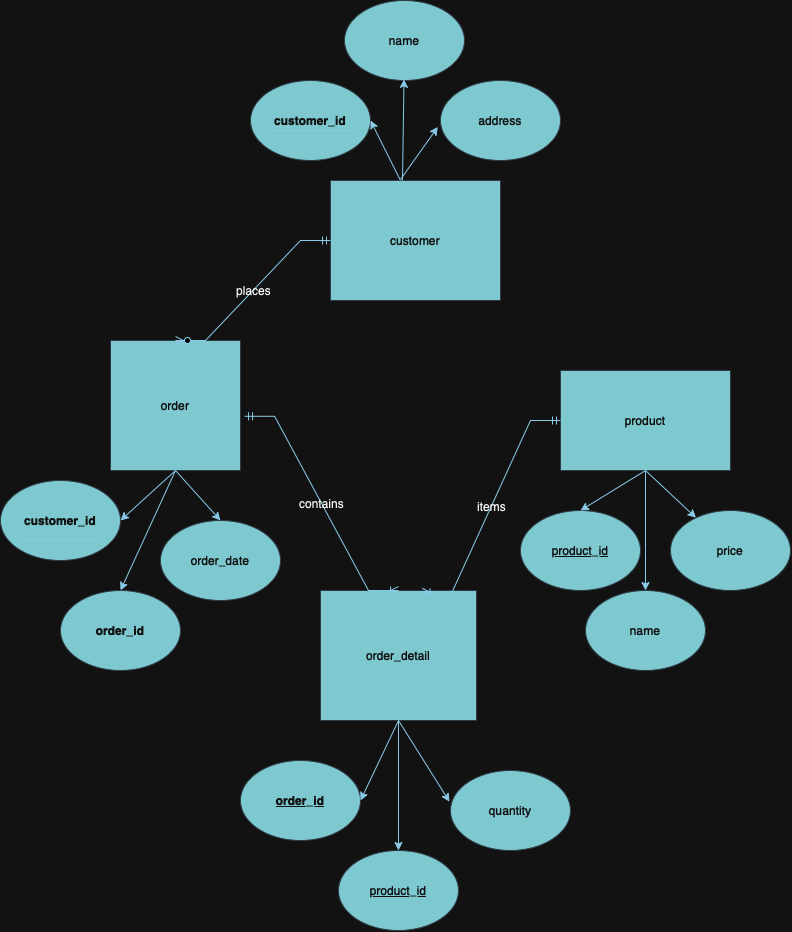

The diagram above was exported from draw.io. Its source (the exported page's mxGraphModel, read from the mxfile embedded in the PNG):
<mxGraphModel dx="1363" dy="924" grid="1" gridSize="10" guides="1" tooltips="1" connect="1" arrows="1" fold="1" page="1" pageScale="1" pageWidth="827" pageHeight="1169" background="none" math="0" shadow="0">
  <root>
    <mxCell id="0" />
    <mxCell id="1" parent="0" />
    <mxCell id="NkgzfbvSytQdvSjQbkZ3-1" value="customer" style="rounded=0;whiteSpace=wrap;html=1;labelBackgroundColor=none;fillColor=#09555B;strokeColor=#BAC8D3;fontColor=#EEEEEE;" parent="1" vertex="1">
      <mxGeometry x="340" y="250" width="170" height="120" as="geometry" />
    </mxCell>
    <mxCell id="NkgzfbvSytQdvSjQbkZ3-2" value="customer_id" style="ellipse;whiteSpace=wrap;html=1;fontStyle=1;labelBackgroundColor=none;fillColor=#09555B;strokeColor=#BAC8D3;fontColor=#EEEEEE;" parent="1" vertex="1">
      <mxGeometry x="260" y="150" width="120" height="80" as="geometry" />
    </mxCell>
    <mxCell id="NkgzfbvSytQdvSjQbkZ3-4" value="name" style="ellipse;whiteSpace=wrap;html=1;labelBackgroundColor=none;fillColor=#09555B;strokeColor=#BAC8D3;fontColor=#EEEEEE;" parent="1" vertex="1">
      <mxGeometry x="354" y="70" width="120" height="80" as="geometry" />
    </mxCell>
    <mxCell id="NkgzfbvSytQdvSjQbkZ3-5" value="address" style="ellipse;whiteSpace=wrap;html=1;labelBackgroundColor=none;fillColor=#09555B;strokeColor=#BAC8D3;fontColor=#EEEEEE;" parent="1" vertex="1">
      <mxGeometry x="450" y="150" width="120" height="80" as="geometry" />
    </mxCell>
    <mxCell id="NkgzfbvSytQdvSjQbkZ3-6" value="" style="endArrow=none;html=1;rounded=0;labelBackgroundColor=none;strokeColor=#0B4D6A;fontColor=default;" parent="1" edge="1">
      <mxGeometry width="50" height="50" relative="1" as="geometry">
        <mxPoint x="278" y="200" as="sourcePoint" />
        <mxPoint x="362" y="200" as="targetPoint" />
      </mxGeometry>
    </mxCell>
    <mxCell id="NkgzfbvSytQdvSjQbkZ3-8" value="order" style="rounded=0;whiteSpace=wrap;html=1;labelBackgroundColor=none;fillColor=#09555B;strokeColor=#BAC8D3;fontColor=#EEEEEE;" parent="1" vertex="1">
      <mxGeometry x="120" y="410" width="130" height="130" as="geometry" />
    </mxCell>
    <mxCell id="NkgzfbvSytQdvSjQbkZ3-9" value="order_id" style="ellipse;whiteSpace=wrap;html=1;fontStyle=1;labelBackgroundColor=none;fillColor=#09555B;strokeColor=#BAC8D3;fontColor=#EEEEEE;" parent="1" vertex="1">
      <mxGeometry x="70" y="660" width="120" height="80" as="geometry" />
    </mxCell>
    <mxCell id="NkgzfbvSytQdvSjQbkZ3-10" value="order_date" style="ellipse;whiteSpace=wrap;html=1;labelBackgroundColor=none;fillColor=#09555B;strokeColor=#BAC8D3;fontColor=#EEEEEE;" parent="1" vertex="1">
      <mxGeometry x="170" y="590" width="120" height="80" as="geometry" />
    </mxCell>
    <mxCell id="NkgzfbvSytQdvSjQbkZ3-11" value="customer_id" style="ellipse;whiteSpace=wrap;html=1;fontStyle=1;labelBackgroundColor=none;fillColor=#09555B;strokeColor=#BAC8D3;fontColor=#EEEEEE;" parent="1" vertex="1">
      <mxGeometry x="10" y="550" width="120" height="80" as="geometry" />
    </mxCell>
    <mxCell id="NkgzfbvSytQdvSjQbkZ3-12" value="product" style="rounded=0;whiteSpace=wrap;html=1;labelBackgroundColor=none;fillColor=#09555B;strokeColor=#BAC8D3;fontColor=#EEEEEE;" parent="1" vertex="1">
      <mxGeometry x="570" y="440" width="170" height="100" as="geometry" />
    </mxCell>
    <mxCell id="NkgzfbvSytQdvSjQbkZ3-13" value="" style="endArrow=none;html=1;rounded=0;labelBackgroundColor=none;strokeColor=#0B4D6A;fontColor=default;" parent="1" edge="1">
      <mxGeometry width="50" height="50" relative="1" as="geometry">
        <mxPoint x="28" y="610" as="sourcePoint" />
        <mxPoint x="112" y="610" as="targetPoint" />
      </mxGeometry>
    </mxCell>
    <mxCell id="NkgzfbvSytQdvSjQbkZ3-14" value="&lt;u&gt;product_id&lt;span style=&quot;caret-color: rgba(0, 0, 0, 0); color: rgba(0, 0, 0, 0); font-family: monospace; font-size: 0px; text-align: start; white-space: nowrap;&quot;&gt;%3CmxGraphModel%3E%3Croot%3E%3CmxCell%20id%3D%220%22%2F%3E%3CmxCell%20id%3D%221%22%20parent%3D%220%22%2F%3E%3CmxCell%20id%3D%222%22%20value%3D%22%22%20style%3D%22endArrow%3Dnone%3Bhtml%3D1%3Brounded%3D0%3B%22%20edge%3D%221%22%20parent%3D%221%22%3E%3CmxGeometry%20width%3D%2250%22%20height%3D%2250%22%20relative%3D%221%22%20as%3D%22geometry%22%3E%3CmxPoint%20x%3D%22270%22%20y%3D%22190%22%20as%3D%22sourcePoint%22%2F%3E%3CmxPoint%20x%3D%22354%22%20y%3D%22190%22%20as%3D%22targetPoint%22%2F%3E%3C%2FmxGeometry%3E%3C%2FmxCell%3E%3C%2Froot%3E%3C%2FmxGraphModel%3E&lt;/span&gt;&lt;/u&gt;" style="ellipse;whiteSpace=wrap;html=1;labelBackgroundColor=none;fillColor=#09555B;strokeColor=#BAC8D3;fontColor=#EEEEEE;" parent="1" vertex="1">
      <mxGeometry x="530" y="580" width="120" height="80" as="geometry" />
    </mxCell>
    <mxCell id="NkgzfbvSytQdvSjQbkZ3-15" value="name" style="ellipse;whiteSpace=wrap;html=1;labelBackgroundColor=none;fillColor=#09555B;strokeColor=#BAC8D3;fontColor=#EEEEEE;" parent="1" vertex="1">
      <mxGeometry x="595" y="660" width="120" height="80" as="geometry" />
    </mxCell>
    <mxCell id="NkgzfbvSytQdvSjQbkZ3-16" value="price" style="ellipse;whiteSpace=wrap;html=1;labelBackgroundColor=none;fillColor=#09555B;strokeColor=#BAC8D3;fontColor=#EEEEEE;" parent="1" vertex="1">
      <mxGeometry x="680" y="580" width="120" height="80" as="geometry" />
    </mxCell>
    <mxCell id="NkgzfbvSytQdvSjQbkZ3-18" value="order_detail" style="rounded=0;whiteSpace=wrap;html=1;labelBackgroundColor=none;fillColor=#09555B;strokeColor=#BAC8D3;fontColor=#EEEEEE;" parent="1" vertex="1">
      <mxGeometry x="330" y="660" width="156" height="130" as="geometry" />
    </mxCell>
    <mxCell id="NkgzfbvSytQdvSjQbkZ3-19" value="&lt;u&gt;order_id&lt;/u&gt;" style="ellipse;whiteSpace=wrap;html=1;fontStyle=1;labelBackgroundColor=none;fillColor=#09555B;strokeColor=#BAC8D3;fontColor=#EEEEEE;" parent="1" vertex="1">
      <mxGeometry x="250" y="830" width="120" height="80" as="geometry" />
    </mxCell>
    <mxCell id="NkgzfbvSytQdvSjQbkZ3-20" value="&lt;u&gt;product_id&lt;span style=&quot;caret-color: rgba(0, 0, 0, 0); color: rgba(0, 0, 0, 0); font-family: monospace; font-size: 0px; text-align: start; white-space: nowrap;&quot;&gt;%3CmxGraphModel%3E%3Croot%3E%3CmxCell%20id%3D%220%22%2F%3E%3CmxCell%20id%3D%221%22%20parent%3D%220%22%2F%3E%3CmxCell%20id%3D%222%22%20value%3D%22%22%20style%3D%22endArrow%3Dnone%3Bhtml%3D1%3Brounded%3D0%3B%22%20edge%3D%221%22%20parent%3D%221%22%3E%3CmxGeometry%20width%3D%2250%22%20height%3D%2250%22%20relative%3D%221%22%20as%3D%22geometry%22%3E%3CmxPoint%20x%3D%22270%22%20y%3D%22190%22%20as%3D%22sourcePoint%22%2F%3E%3CmxPoint%20x%3D%22354%22%20y%3D%22190%22%20as%3D%22targetPoint%22%2F%3E%3C%2FmxGeometry%3E%3C%2FmxCell%3E%3C%2Froot%3E%3C%2FmxGraphModel%3E&lt;/span&gt;&lt;/u&gt;" style="ellipse;whiteSpace=wrap;html=1;labelBackgroundColor=none;fillColor=#09555B;strokeColor=#BAC8D3;fontColor=#EEEEEE;" parent="1" vertex="1">
      <mxGeometry x="348" y="920" width="120" height="80" as="geometry" />
    </mxCell>
    <mxCell id="NkgzfbvSytQdvSjQbkZ3-21" value="quantity" style="ellipse;whiteSpace=wrap;html=1;labelBackgroundColor=none;fillColor=#09555B;strokeColor=#BAC8D3;fontColor=#EEEEEE;" parent="1" vertex="1">
      <mxGeometry x="460" y="840" width="120" height="80" as="geometry" />
    </mxCell>
    <mxCell id="NkgzfbvSytQdvSjQbkZ3-23" value="" style="endArrow=classic;html=1;rounded=0;exitX=0.5;exitY=1;exitDx=0;exitDy=0;entryX=0.5;entryY=0;entryDx=0;entryDy=0;labelBackgroundColor=none;strokeColor=#0B4D6A;fontColor=default;" parent="1" source="NkgzfbvSytQdvSjQbkZ3-8" target="NkgzfbvSytQdvSjQbkZ3-9" edge="1">
      <mxGeometry width="50" height="50" relative="1" as="geometry">
        <mxPoint x="330" y="440" as="sourcePoint" />
        <mxPoint y="636" as="targetPoint" />
      </mxGeometry>
    </mxCell>
    <mxCell id="NkgzfbvSytQdvSjQbkZ3-24" value="" style="endArrow=classic;html=1;rounded=0;entryX=0.5;entryY=0;entryDx=0;entryDy=0;exitX=0.5;exitY=1;exitDx=0;exitDy=0;labelBackgroundColor=none;strokeColor=#0B4D6A;fontColor=default;" parent="1" source="NkgzfbvSytQdvSjQbkZ3-8" target="NkgzfbvSytQdvSjQbkZ3-10" edge="1">
      <mxGeometry width="50" height="50" relative="1" as="geometry">
        <mxPoint x="120" y="610" as="sourcePoint" />
        <mxPoint x="10" y="646" as="targetPoint" />
      </mxGeometry>
    </mxCell>
    <mxCell id="NkgzfbvSytQdvSjQbkZ3-25" value="" style="endArrow=classic;html=1;rounded=0;entryX=1;entryY=0.5;entryDx=0;entryDy=0;exitX=0.5;exitY=1;exitDx=0;exitDy=0;labelBackgroundColor=none;strokeColor=#0B4D6A;fontColor=default;" parent="1" source="NkgzfbvSytQdvSjQbkZ3-8" target="NkgzfbvSytQdvSjQbkZ3-11" edge="1">
      <mxGeometry width="50" height="50" relative="1" as="geometry">
        <mxPoint y="585" as="sourcePoint" />
        <mxPoint x="93" y="613" as="targetPoint" />
      </mxGeometry>
    </mxCell>
    <mxCell id="NkgzfbvSytQdvSjQbkZ3-26" value="" style="endArrow=classic;html=1;rounded=0;exitX=0.5;exitY=1;exitDx=0;exitDy=0;entryX=0.5;entryY=0;entryDx=0;entryDy=0;labelBackgroundColor=none;strokeColor=#0B4D6A;fontColor=default;" parent="1" source="NkgzfbvSytQdvSjQbkZ3-12" target="NkgzfbvSytQdvSjQbkZ3-15" edge="1">
      <mxGeometry width="50" height="50" relative="1" as="geometry">
        <mxPoint x="779.23" y="580" as="sourcePoint" />
        <mxPoint x="779.23" y="636" as="targetPoint" />
      </mxGeometry>
    </mxCell>
    <mxCell id="NkgzfbvSytQdvSjQbkZ3-27" value="" style="endArrow=classic;html=1;rounded=0;entryX=0.5;entryY=0;entryDx=0;entryDy=0;exitX=0.5;exitY=1;exitDx=0;exitDy=0;labelBackgroundColor=none;strokeColor=#0B4D6A;fontColor=default;" parent="1" source="NkgzfbvSytQdvSjQbkZ3-12" target="NkgzfbvSytQdvSjQbkZ3-14" edge="1">
      <mxGeometry width="50" height="50" relative="1" as="geometry">
        <mxPoint x="780" y="584" as="sourcePoint" />
        <mxPoint x="790" y="710" as="targetPoint" />
      </mxGeometry>
    </mxCell>
    <mxCell id="NkgzfbvSytQdvSjQbkZ3-28" value="" style="endArrow=classic;html=1;rounded=0;exitX=0.5;exitY=1;exitDx=0;exitDy=0;labelBackgroundColor=none;strokeColor=#0B4D6A;fontColor=default;" parent="1" source="NkgzfbvSytQdvSjQbkZ3-12" target="NkgzfbvSytQdvSjQbkZ3-16" edge="1">
      <mxGeometry width="50" height="50" relative="1" as="geometry">
        <mxPoint x="800" y="590" as="sourcePoint" />
        <mxPoint x="710" y="640" as="targetPoint" />
      </mxGeometry>
    </mxCell>
    <mxCell id="NkgzfbvSytQdvSjQbkZ3-29" value="" style="endArrow=classic;html=1;rounded=0;entryX=0.5;entryY=1;entryDx=0;entryDy=0;exitX=0.604;exitY=0.01;exitDx=0;exitDy=0;exitPerimeter=0;labelBackgroundColor=none;strokeColor=#0B4D6A;fontColor=default;" parent="1" edge="1">
      <mxGeometry width="50" height="50" relative="1" as="geometry">
        <mxPoint x="412" y="249.99999999999994" as="sourcePoint" />
        <mxPoint x="413.52" y="148.8" as="targetPoint" />
        <Array as="points" />
      </mxGeometry>
    </mxCell>
    <mxCell id="NkgzfbvSytQdvSjQbkZ3-30" value="" style="endArrow=classic;html=1;rounded=0;entryX=1;entryY=0.5;entryDx=0;entryDy=0;labelBackgroundColor=none;strokeColor=#0B4D6A;fontColor=default;" parent="1" target="NkgzfbvSytQdvSjQbkZ3-2" edge="1">
      <mxGeometry width="50" height="50" relative="1" as="geometry">
        <mxPoint x="410" y="250" as="sourcePoint" />
        <mxPoint x="424" y="160" as="targetPoint" />
      </mxGeometry>
    </mxCell>
    <mxCell id="NkgzfbvSytQdvSjQbkZ3-31" value="" style="endArrow=classic;html=1;rounded=0;entryX=-0.022;entryY=0.58;entryDx=0;entryDy=0;entryPerimeter=0;labelBackgroundColor=none;strokeColor=#0B4D6A;fontColor=default;" parent="1" target="NkgzfbvSytQdvSjQbkZ3-5" edge="1">
      <mxGeometry width="50" height="50" relative="1" as="geometry">
        <mxPoint x="410" y="249" as="sourcePoint" />
        <mxPoint x="423.52" y="158.8" as="targetPoint" />
        <Array as="points" />
      </mxGeometry>
    </mxCell>
    <mxCell id="NkgzfbvSytQdvSjQbkZ3-37" value="" style="endArrow=classic;html=1;rounded=0;exitX=0.5;exitY=1;exitDx=0;exitDy=0;entryX=0.5;entryY=0;entryDx=0;entryDy=0;labelBackgroundColor=none;strokeColor=#0B4D6A;fontColor=default;" parent="1" source="NkgzfbvSytQdvSjQbkZ3-18" edge="1" target="NkgzfbvSytQdvSjQbkZ3-20">
      <mxGeometry width="50" height="50" relative="1" as="geometry">
        <mxPoint x="80" y="770" as="sourcePoint" />
        <mxPoint x="364" y="1040" as="targetPoint" />
        <Array as="points" />
      </mxGeometry>
    </mxCell>
    <mxCell id="NkgzfbvSytQdvSjQbkZ3-38" value="" style="endArrow=classic;html=1;rounded=0;exitX=0.5;exitY=1;exitDx=0;exitDy=0;entryX=1;entryY=0.5;entryDx=0;entryDy=0;labelBackgroundColor=none;strokeColor=#0B4D6A;fontColor=default;" parent="1" source="NkgzfbvSytQdvSjQbkZ3-18" target="NkgzfbvSytQdvSjQbkZ3-19" edge="1">
      <mxGeometry width="50" height="50" relative="1" as="geometry">
        <mxPoint x="363.23" y="930" as="sourcePoint" />
        <mxPoint x="363.23" y="1040" as="targetPoint" />
      </mxGeometry>
    </mxCell>
    <mxCell id="NkgzfbvSytQdvSjQbkZ3-40" value="" style="endArrow=classic;html=1;rounded=0;exitX=0.5;exitY=1;exitDx=0;exitDy=0;entryX=-0.008;entryY=0.39;entryDx=0;entryDy=0;entryPerimeter=0;labelBackgroundColor=none;strokeColor=#0B4D6A;fontColor=default;" parent="1" source="NkgzfbvSytQdvSjQbkZ3-18" target="NkgzfbvSytQdvSjQbkZ3-21" edge="1">
      <mxGeometry width="50" height="50" relative="1" as="geometry">
        <mxPoint x="363.23" y="930" as="sourcePoint" />
        <mxPoint x="363.23" y="1040" as="targetPoint" />
      </mxGeometry>
    </mxCell>
    <mxCell id="NkgzfbvSytQdvSjQbkZ3-43" value="places" style="edgeStyle=entityRelationEdgeStyle;fontSize=12;html=1;endArrow=ERzeroToMany;startArrow=ERmandOne;rounded=0;exitX=0;exitY=0.5;exitDx=0;exitDy=0;entryX=0.5;entryY=0;entryDx=0;entryDy=0;labelBackgroundColor=none;strokeColor=#0B4D6A;fontColor=default;" parent="1" source="NkgzfbvSytQdvSjQbkZ3-1" target="NkgzfbvSytQdvSjQbkZ3-8" edge="1">
      <mxGeometry width="100" height="100" relative="1" as="geometry">
        <mxPoint x="260" y="550" as="sourcePoint" />
        <mxPoint x="360" y="450" as="targetPoint" />
      </mxGeometry>
    </mxCell>
    <mxCell id="NkgzfbvSytQdvSjQbkZ3-44" value="contains" style="edgeStyle=entityRelationEdgeStyle;fontSize=12;html=1;endArrow=ERoneToMany;startArrow=ERmandOne;rounded=0;exitX=1.031;exitY=0.583;exitDx=0;exitDy=0;exitPerimeter=0;entryX=0.5;entryY=0;entryDx=0;entryDy=0;labelBackgroundColor=none;strokeColor=#0B4D6A;fontColor=default;" parent="1" source="NkgzfbvSytQdvSjQbkZ3-8" target="NkgzfbvSytQdvSjQbkZ3-18" edge="1">
      <mxGeometry x="-0.0012" width="100" height="100" relative="1" as="geometry">
        <mxPoint x="280" y="660" as="sourcePoint" />
        <mxPoint x="380" y="560" as="targetPoint" />
        <Array as="points">
          <mxPoint x="110" y="510" />
        </Array>
        <mxPoint as="offset" />
      </mxGeometry>
    </mxCell>
    <mxCell id="NkgzfbvSytQdvSjQbkZ3-46" value="items" style="edgeStyle=entityRelationEdgeStyle;fontSize=12;html=1;endArrow=ERoneToMany;startArrow=ERmandOne;rounded=0;entryX=0.651;entryY=0.013;entryDx=0;entryDy=0;exitX=0;exitY=0.5;exitDx=0;exitDy=0;entryPerimeter=0;labelBackgroundColor=none;strokeColor=#0B4D6A;fontColor=default;" parent="1" source="NkgzfbvSytQdvSjQbkZ3-12" target="NkgzfbvSytQdvSjQbkZ3-18" edge="1">
      <mxGeometry width="100" height="100" relative="1" as="geometry">
        <mxPoint x="250" y="645" as="sourcePoint" />
        <mxPoint x="576" y="430" as="targetPoint" />
      </mxGeometry>
    </mxCell>
  </root>
</mxGraphModel>